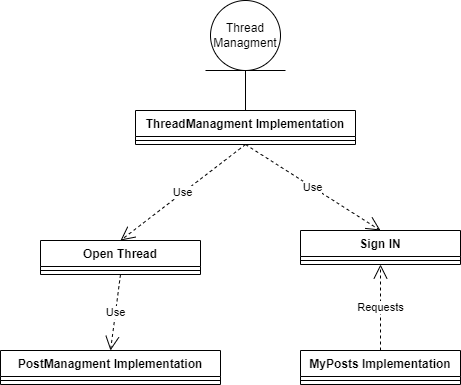

The diagram above was exported from draw.io. Its source (the exported page's mxGraphModel, read from the mxfile embedded in the PNG):
<mxGraphModel dx="1038" dy="481" grid="1" gridSize="10" guides="1" tooltips="1" connect="1" arrows="1" fold="1" page="1" pageScale="1" pageWidth="1169" pageHeight="827" math="0" shadow="0">
  <root>
    <mxCell id="0" />
    <mxCell id="1" parent="0" />
    <mxCell id="AqtimD_I7TEmPYPCHybM-1" value="Thread Managment" style="ellipse;whiteSpace=wrap;html=1;aspect=fixed;" vertex="1" parent="1">
      <mxGeometry x="690" y="360" width="70" height="70" as="geometry" />
    </mxCell>
    <mxCell id="AqtimD_I7TEmPYPCHybM-2" value="" style="endArrow=none;html=1;rounded=0;" edge="1" parent="1">
      <mxGeometry width="50" height="50" relative="1" as="geometry">
        <mxPoint x="685" y="430" as="sourcePoint" />
        <mxPoint x="765" y="430" as="targetPoint" />
      </mxGeometry>
    </mxCell>
    <mxCell id="AqtimD_I7TEmPYPCHybM-3" value="ThreadManagment Implementation" style="swimlane;fontStyle=1;align=center;verticalAlign=top;childLayout=stackLayout;horizontal=1;startSize=26;horizontalStack=0;resizeParent=1;resizeParentMax=0;resizeLast=0;collapsible=1;marginBottom=0;" vertex="1" parent="1">
      <mxGeometry x="615" y="470" width="220" height="34" as="geometry" />
    </mxCell>
    <mxCell id="AqtimD_I7TEmPYPCHybM-4" value="" style="line;strokeWidth=1;fillColor=none;align=left;verticalAlign=middle;spacingTop=-1;spacingLeft=3;spacingRight=3;rotatable=0;labelPosition=right;points=[];portConstraint=eastwest;" vertex="1" parent="AqtimD_I7TEmPYPCHybM-3">
      <mxGeometry y="26" width="220" height="8" as="geometry" />
    </mxCell>
    <mxCell id="AqtimD_I7TEmPYPCHybM-5" value="" style="endArrow=none;html=1;rounded=0;exitX=0.5;exitY=0;exitDx=0;exitDy=0;" edge="1" parent="1" source="AqtimD_I7TEmPYPCHybM-3">
      <mxGeometry width="50" height="50" relative="1" as="geometry">
        <mxPoint x="920" y="420" as="sourcePoint" />
        <mxPoint x="725" y="430" as="targetPoint" />
      </mxGeometry>
    </mxCell>
    <mxCell id="AqtimD_I7TEmPYPCHybM-6" value="Open Thread" style="swimlane;fontStyle=1;align=center;verticalAlign=top;childLayout=stackLayout;horizontal=1;startSize=26;horizontalStack=0;resizeParent=1;resizeParentMax=0;resizeLast=0;collapsible=1;marginBottom=0;" vertex="1" parent="1">
      <mxGeometry x="520" y="600" width="160" height="34" as="geometry" />
    </mxCell>
    <mxCell id="AqtimD_I7TEmPYPCHybM-7" value="" style="line;strokeWidth=1;fillColor=none;align=left;verticalAlign=middle;spacingTop=-1;spacingLeft=3;spacingRight=3;rotatable=0;labelPosition=right;points=[];portConstraint=eastwest;" vertex="1" parent="AqtimD_I7TEmPYPCHybM-6">
      <mxGeometry y="26" width="160" height="8" as="geometry" />
    </mxCell>
    <mxCell id="AqtimD_I7TEmPYPCHybM-8" value="Use" style="endArrow=open;endSize=12;dashed=1;html=1;rounded=0;exitX=0.5;exitY=1;exitDx=0;exitDy=0;entryX=0.5;entryY=0;entryDx=0;entryDy=0;" edge="1" parent="1" source="AqtimD_I7TEmPYPCHybM-3" target="AqtimD_I7TEmPYPCHybM-6">
      <mxGeometry width="160" relative="1" as="geometry">
        <mxPoint x="670" y="770" as="sourcePoint" />
        <mxPoint x="830" y="770" as="targetPoint" />
      </mxGeometry>
    </mxCell>
    <mxCell id="AqtimD_I7TEmPYPCHybM-9" value="PostManagment Implementation" style="swimlane;fontStyle=1;align=center;verticalAlign=top;childLayout=stackLayout;horizontal=1;startSize=26;horizontalStack=0;resizeParent=1;resizeParentMax=0;resizeLast=0;collapsible=1;marginBottom=0;" vertex="1" parent="1">
      <mxGeometry x="480" y="710" width="220" height="34" as="geometry" />
    </mxCell>
    <mxCell id="AqtimD_I7TEmPYPCHybM-10" value="" style="line;strokeWidth=1;fillColor=none;align=left;verticalAlign=middle;spacingTop=-1;spacingLeft=3;spacingRight=3;rotatable=0;labelPosition=right;points=[];portConstraint=eastwest;" vertex="1" parent="AqtimD_I7TEmPYPCHybM-9">
      <mxGeometry y="26" width="220" height="8" as="geometry" />
    </mxCell>
    <mxCell id="AqtimD_I7TEmPYPCHybM-11" value="Use" style="endArrow=open;endSize=12;dashed=1;html=1;rounded=0;exitX=0.5;exitY=1;exitDx=0;exitDy=0;entryX=0.5;entryY=0;entryDx=0;entryDy=0;" edge="1" parent="1" source="AqtimD_I7TEmPYPCHybM-6" target="AqtimD_I7TEmPYPCHybM-9">
      <mxGeometry width="160" relative="1" as="geometry">
        <mxPoint x="770" y="650" as="sourcePoint" />
        <mxPoint x="930" y="650" as="targetPoint" />
      </mxGeometry>
    </mxCell>
    <mxCell id="AqtimD_I7TEmPYPCHybM-12" value="Sign IN" style="swimlane;fontStyle=1;align=center;verticalAlign=top;childLayout=stackLayout;horizontal=1;startSize=26;horizontalStack=0;resizeParent=1;resizeParentMax=0;resizeLast=0;collapsible=1;marginBottom=0;" vertex="1" parent="1">
      <mxGeometry x="780" y="590" width="160" height="34" as="geometry" />
    </mxCell>
    <mxCell id="AqtimD_I7TEmPYPCHybM-13" value="" style="line;strokeWidth=1;fillColor=none;align=left;verticalAlign=middle;spacingTop=-1;spacingLeft=3;spacingRight=3;rotatable=0;labelPosition=right;points=[];portConstraint=eastwest;" vertex="1" parent="AqtimD_I7TEmPYPCHybM-12">
      <mxGeometry y="26" width="160" height="8" as="geometry" />
    </mxCell>
    <mxCell id="AqtimD_I7TEmPYPCHybM-14" value="Use" style="endArrow=open;endSize=12;dashed=1;html=1;rounded=0;exitX=0.5;exitY=1;exitDx=0;exitDy=0;entryX=0.5;entryY=0;entryDx=0;entryDy=0;" edge="1" parent="1" source="AqtimD_I7TEmPYPCHybM-3" target="AqtimD_I7TEmPYPCHybM-12">
      <mxGeometry width="160" relative="1" as="geometry">
        <mxPoint x="740" y="560" as="sourcePoint" />
        <mxPoint x="900" y="560" as="targetPoint" />
      </mxGeometry>
    </mxCell>
    <mxCell id="AqtimD_I7TEmPYPCHybM-15" value="MyPosts Implementation" style="swimlane;fontStyle=1;align=center;verticalAlign=top;childLayout=stackLayout;horizontal=1;startSize=26;horizontalStack=0;resizeParent=1;resizeParentMax=0;resizeLast=0;collapsible=1;marginBottom=0;" vertex="1" parent="1">
      <mxGeometry x="780" y="710" width="160" height="34" as="geometry" />
    </mxCell>
    <mxCell id="AqtimD_I7TEmPYPCHybM-16" value="" style="line;strokeWidth=1;fillColor=none;align=left;verticalAlign=middle;spacingTop=-1;spacingLeft=3;spacingRight=3;rotatable=0;labelPosition=right;points=[];portConstraint=eastwest;" vertex="1" parent="AqtimD_I7TEmPYPCHybM-15">
      <mxGeometry y="26" width="160" height="8" as="geometry" />
    </mxCell>
    <mxCell id="AqtimD_I7TEmPYPCHybM-17" value="Requests" style="endArrow=open;endSize=12;dashed=1;html=1;rounded=0;exitX=0.5;exitY=0;exitDx=0;exitDy=0;" edge="1" parent="1" source="AqtimD_I7TEmPYPCHybM-15" target="AqtimD_I7TEmPYPCHybM-13">
      <mxGeometry width="160" relative="1" as="geometry">
        <mxPoint x="1000" y="690" as="sourcePoint" />
        <mxPoint x="1160" y="690" as="targetPoint" />
      </mxGeometry>
    </mxCell>
  </root>
</mxGraphModel>